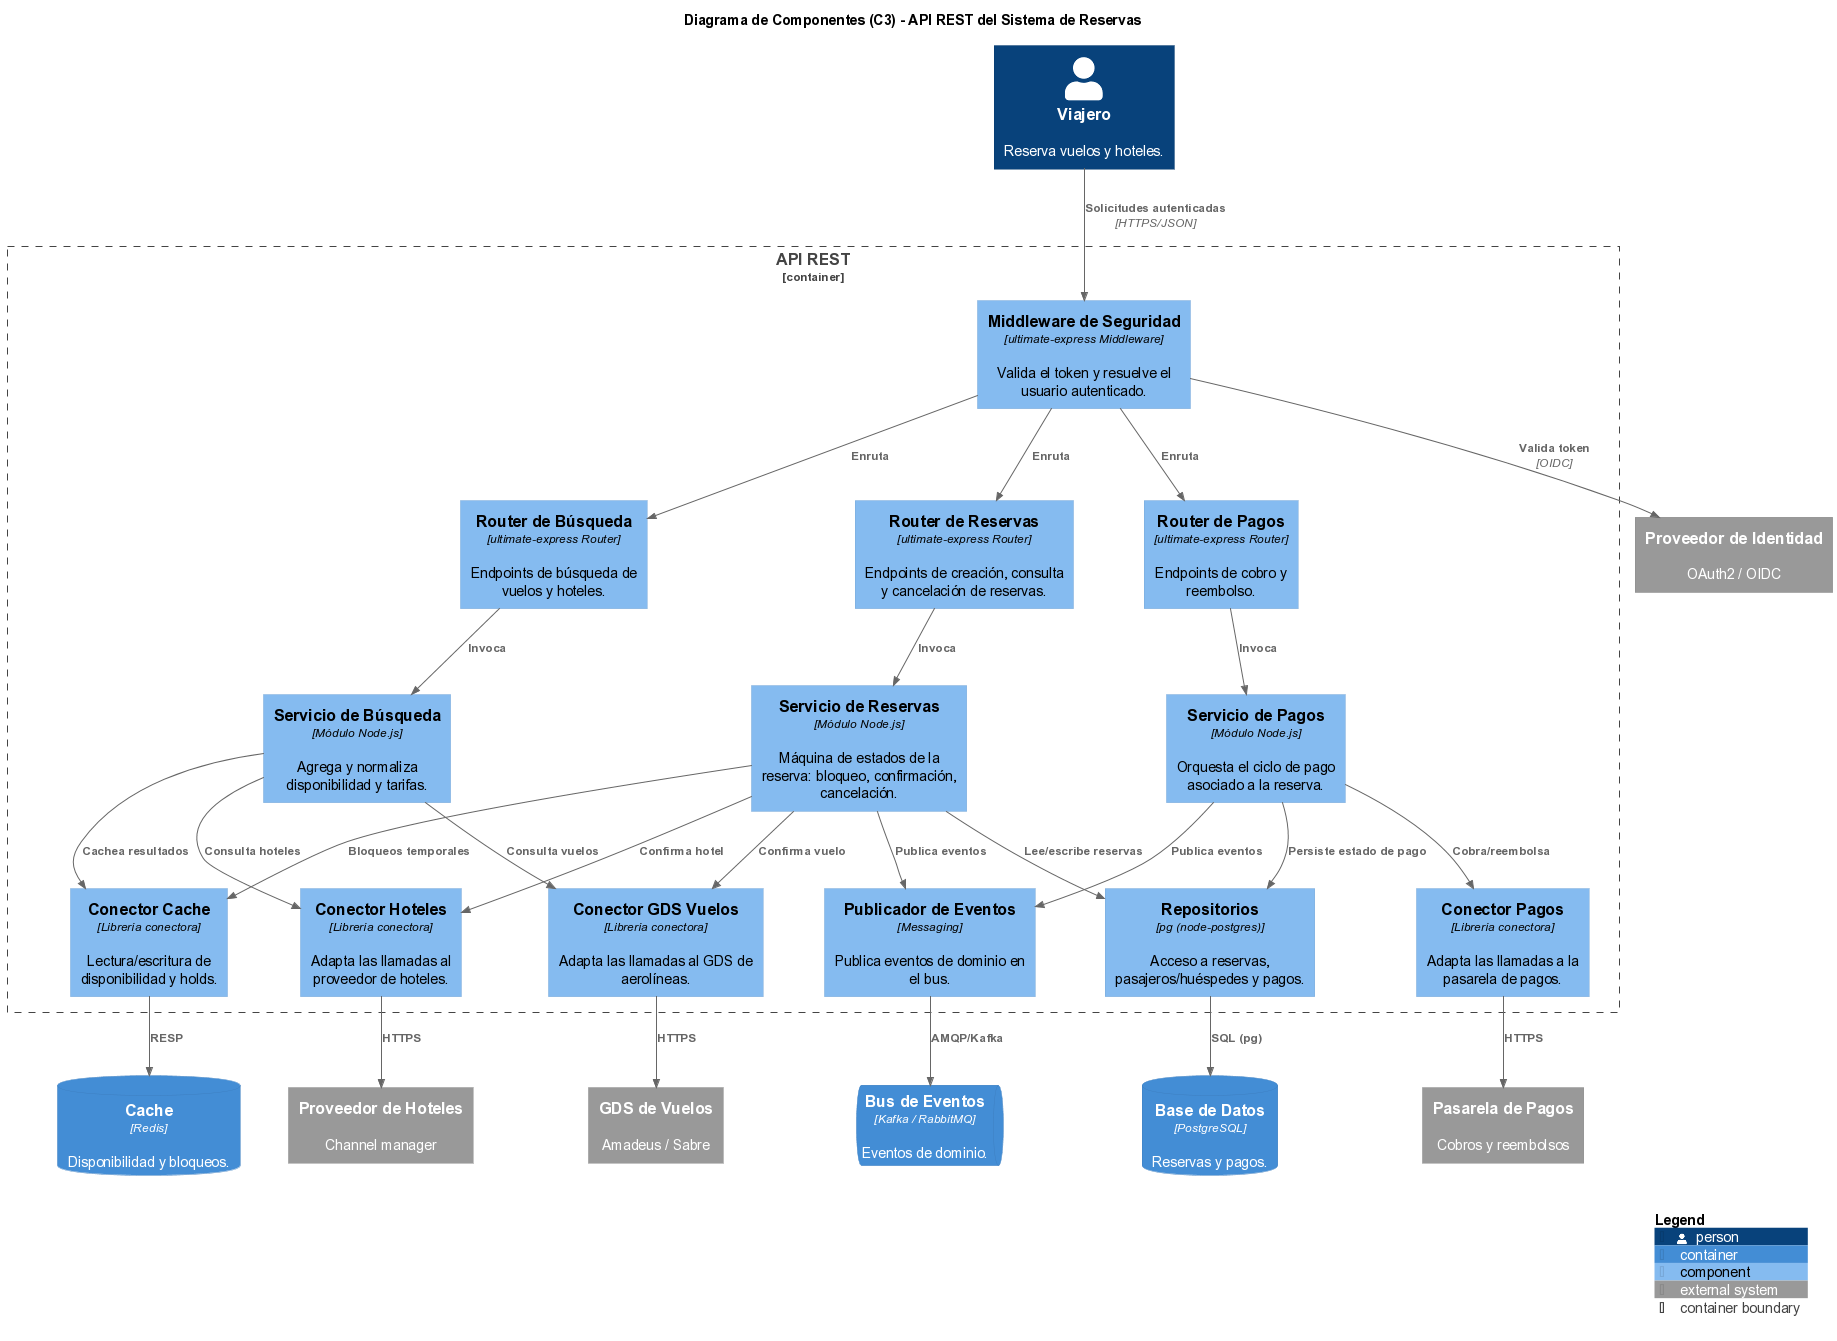

The diagram above was rendered by PlantUML. Its source (embedded in the PNG):
@startuml reservas-03-componentes
' ============================================================
' C4 - Nivel 3: Diagrama de Componentes
' Contenedor: API REST del Sistema de Reservas
' Enfoque: estructura interna basada en template + librerias conectoras
' ============================================================
' Usa las librerias C4 locales (binaries/) en lugar de descargarlas de internet
!define RELATIVE_INCLUDE "."
!include ../../../binaries/C4_Component.puml

title Diagrama de Componentes (C3) - API REST del Sistema de Reservas

Person(viajero, "Viajero", "Reserva vuelos y hoteles.")

System_Ext(idp, "Proveedor de Identidad", "OAuth2 / OIDC")
System_Ext(gds, "GDS de Vuelos", "Amadeus / Sabre")
System_Ext(hoteles, "Proveedor de Hoteles", "Channel manager")
System_Ext(pagos, "Pasarela de Pagos", "Cobros y reembolsos")
ContainerDb(db, "Base de Datos", "PostgreSQL", "Reservas y pagos.")
ContainerDb(cache, "Cache", "Redis", "Disponibilidad y bloqueos.")
ContainerQueue(broker, "Bus de Eventos", "Kafka / RabbitMQ", "Eventos de dominio.")

Container_Boundary(api, "API REST") {
    ' --- Capa de entrada (rutas ultimate-express) ---
    Component(cSearch, "Router de Búsqueda", "ultimate-express Router", "Endpoints de búsqueda de vuelos y hoteles.")
    Component(cBooking, "Router de Reservas", "ultimate-express Router", "Endpoints de creación, consulta y cancelación de reservas.")
    Component(cPayment, "Router de Pagos", "ultimate-express Router", "Endpoints de cobro y reembolso.")
    Component(security, "Middleware de Seguridad", "ultimate-express Middleware", "Valida el token y resuelve el usuario autenticado.")

    ' --- Casos de uso / logica de aplicacion ---
    Component(sSearch, "Servicio de Búsqueda", "Módulo Node.js", "Agrega y normaliza disponibilidad y tarifas.")
    Component(sBooking, "Servicio de Reservas", "Módulo Node.js", "Máquina de estados de la reserva: bloqueo, confirmación, cancelación.")
    Component(sPayment, "Servicio de Pagos", "Módulo Node.js", "Orquesta el ciclo de pago asociado a la reserva.")

    ' --- Persistencia ---
    Component(repo, "Repositorios", "pg (node-postgres)", "Acceso a reservas, pasajeros/huéspedes y pagos.")
    Component(publisher, "Publicador de Eventos", "Messaging", "Publica eventos de dominio en el bus.")

    ' --- Librerias conectoras (adaptadores a terceros) ---
    Component(connGds, "Conector GDS Vuelos", "Librería conectora", "Adapta las llamadas al GDS de aerolíneas.")
    Component(connHotel, "Conector Hoteles", "Librería conectora", "Adapta las llamadas al proveedor de hoteles.")
    Component(connPay, "Conector Pagos", "Librería conectora", "Adapta las llamadas a la pasarela de pagos.")
    Component(connCache, "Conector Cache", "Librería conectora", "Lectura/escritura de disponibilidad y holds.")
}

Rel(viajero, security, "Solicitudes autenticadas", "HTTPS/JSON")
Rel(security, idp, "Valida token", "OIDC")
Rel(security, cSearch, "Enruta", "")
Rel(security, cBooking, "Enruta", "")
Rel(security, cPayment, "Enruta", "")

Rel(cSearch, sSearch, "Invoca")
Rel(cBooking, sBooking, "Invoca")
Rel(cPayment, sPayment, "Invoca")

Rel(sSearch, connGds, "Consulta vuelos")
Rel(sSearch, connHotel, "Consulta hoteles")
Rel(sSearch, connCache, "Cachea resultados")

Rel(sBooking, connGds, "Confirma vuelo")
Rel(sBooking, connHotel, "Confirma hotel")
Rel(sBooking, connCache, "Bloqueos temporales")
Rel(sBooking, repo, "Lee/escribe reservas")
Rel(sBooking, publisher, "Publica eventos")

Rel(sPayment, connPay, "Cobra/reembolsa")
Rel(sPayment, repo, "Persiste estado de pago")
Rel(sPayment, publisher, "Publica eventos")

Rel(connGds, gds, "HTTPS")
Rel(connHotel, hoteles, "HTTPS")
Rel(connPay, pagos, "HTTPS")
Rel(connCache, cache, "RESP")
Rel(repo, db, "SQL (pg)")
Rel(publisher, broker, "AMQP/Kafka")

SHOW_LEGEND()
@enduml